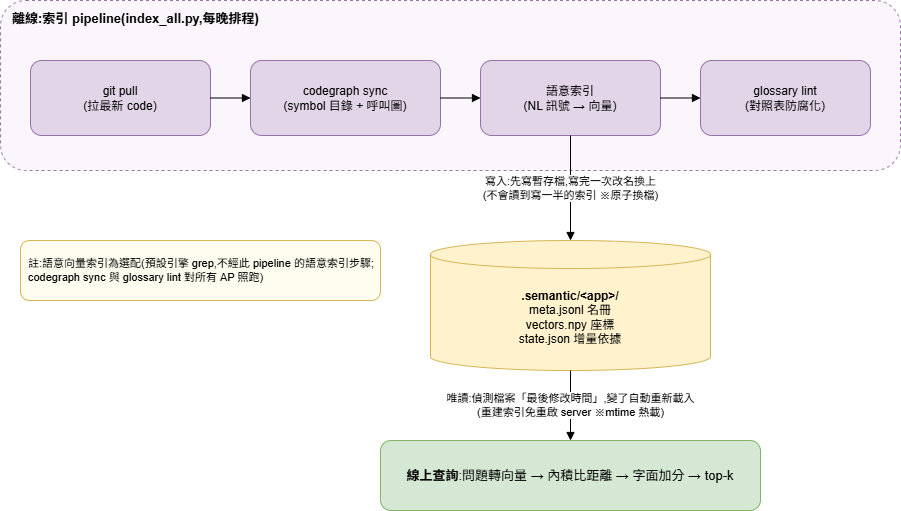

The diagram above was exported from draw.io. Its source (the exported page's mxGraphModel, read from the mxfile embedded in the PNG):
<mxGraphModel dx="1303" dy="439" grid="0" gridSize="10" guides="1" tooltips="1" connect="1" arrows="1" fold="1" page="1" pageScale="1" pageWidth="1000" pageHeight="650" math="0" shadow="0">
  <root>
    <mxCell id="0" />
    <mxCell id="1" parent="0" />
    <mxCell id="offBox" value="離線:索引 pipeline(index_all.py,每晚排程)" style="rounded=1;whiteSpace=wrap;html=1;verticalAlign=top;align=left;spacingLeft=10;spacingTop=4;fillColor=#faf6fb;strokeColor=#9673a6;dashed=1;fontSize=13;fontStyle=1" parent="1" vertex="1">
      <mxGeometry x="40" y="50" width="900" height="170" as="geometry" />
    </mxCell>
    <mxCell id="pull" value="git pull&lt;br&gt;(拉最新 code)" style="rounded=1;whiteSpace=wrap;html=1;fillColor=#e1d5e7;strokeColor=#9673a6;fontSize=12;" parent="1" vertex="1">
      <mxGeometry x="70" y="110" width="180" height="75" as="geometry" />
    </mxCell>
    <mxCell id="cg" value="codegraph sync&lt;br&gt;(symbol 目錄 + 呼叫圖)" style="rounded=1;whiteSpace=wrap;html=1;fillColor=#e1d5e7;strokeColor=#9673a6;fontSize=12;" parent="1" vertex="1">
      <mxGeometry x="290" y="110" width="190" height="75" as="geometry" />
    </mxCell>
    <mxCell id="si" value="語意索引&lt;br&gt;(NL 訊號 → 向量)" style="rounded=1;whiteSpace=wrap;html=1;fillColor=#e1d5e7;strokeColor=#9673a6;fontSize=12;" parent="1" vertex="1">
      <mxGeometry x="520" y="110" width="180" height="75" as="geometry" />
    </mxCell>
    <mxCell id="lint" value="glossary lint&lt;br&gt;(對照表防腐化)" style="rounded=1;whiteSpace=wrap;html=1;fillColor=#e1d5e7;strokeColor=#9673a6;fontSize=12;" parent="1" vertex="1">
      <mxGeometry x="740" y="110" width="170" height="75" as="geometry" />
    </mxCell>
    <mxCell id="store" value="&lt;b&gt;.semantic/&amp;lt;app&amp;gt;/&lt;/b&gt;&lt;br&gt;meta.jsonl 名冊&lt;br&gt;vectors.npy 座標&lt;br&gt;state.json 增量依據" style="shape=cylinder3;whiteSpace=wrap;html=1;boundedLbl=1;backgroundOutline=1;size=14;fillColor=#fff2cc;strokeColor=#d6b656;fontSize=12;" parent="1" vertex="1">
      <mxGeometry x="470" y="290" width="280" height="130" as="geometry" />
    </mxCell>
    <mxCell id="q" value="&lt;b&gt;線上查詢&lt;/b&gt;:問題轉向量 → 內積比距離 → 字面加分 → top-k" style="rounded=1;whiteSpace=wrap;html=1;fillColor=#d5e8d4;strokeColor=#82b366;fontSize=13;" parent="1" vertex="1">
      <mxGeometry x="420" y="490" width="380" height="70" as="geometry" />
    </mxCell>
    <mxCell id="e1" style="edgeStyle=none;html=1;endArrow=block;" parent="1" source="pull" target="cg" edge="1">
      <mxGeometry relative="1" as="geometry" />
    </mxCell>
    <mxCell id="e2" style="edgeStyle=none;html=1;endArrow=block;" parent="1" source="cg" target="si" edge="1">
      <mxGeometry relative="1" as="geometry" />
    </mxCell>
    <mxCell id="e3" style="edgeStyle=none;html=1;endArrow=block;" parent="1" source="si" target="lint" edge="1">
      <mxGeometry relative="1" as="geometry" />
    </mxCell>
    <mxCell id="e4" value="寫入:先寫暫存檔,寫完一次改名換上&#10;(不會讀到寫一半的索引 ※原子換檔)" style="edgeStyle=orthogonalEdgeStyle;rounded=1;html=1;endArrow=block;fontSize=11;labelBackgroundColor=#ffffff;exitX=0.5;exitY=1;exitDx=0;exitDy=0;entryX=0.5;entryY=0;entryDx=0;entryDy=0;" parent="1" source="si" target="store" edge="1">
      <mxGeometry relative="1" as="geometry" />
    </mxCell>
    <mxCell id="e5" value="唯讀:偵測檔案「最後修改時間」,變了自動重新載入&#10;(重建索引免重啟 server ※mtime 熱載)" style="edgeStyle=orthogonalEdgeStyle;rounded=1;html=1;endArrow=block;fontSize=11;labelBackgroundColor=#ffffff;exitX=0.5;exitY=1;exitDx=0;exitDy=0;entryX=0.5;entryY=0;entryDx=0;entryDy=0;" parent="1" source="store" target="q" edge="1">
      <mxGeometry relative="1" as="geometry" />
    </mxCell>
    <mxCell id="note1" value="註:語意向量索引為選配(預設引擎 grep,不經此 pipeline 的語意索引步驟;&#10;codegraph sync 與 glossary lint 對所有 AP 照跑)" style="text;html=1;strokeColor=#d6b656;fillColor=#fffdf0;whiteSpace=wrap;rounded=1;align=left;verticalAlign=middle;spacing=8;fontSize=11;" parent="1" vertex="1">
      <mxGeometry x="60" y="290" width="360" height="60" as="geometry" />
    </mxCell>
  </root>
</mxGraphModel>